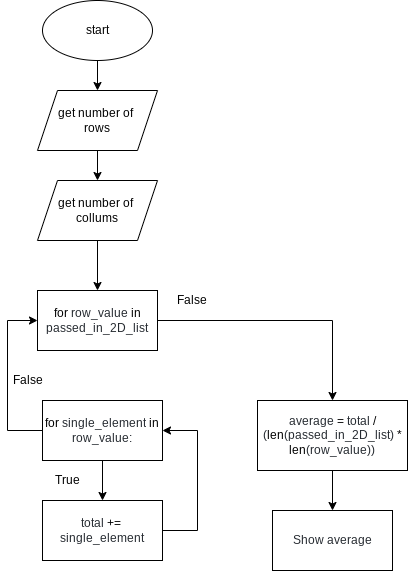

The diagram above was exported from draw.io. Its source (the exported page's mxGraphModel, read from the mxfile embedded in the PNG):
<mxGraphModel dx="594" dy="1730" grid="1" gridSize="10" guides="1" tooltips="1" connect="1" arrows="1" fold="1" page="1" pageScale="1" pageWidth="827" pageHeight="1169" math="0" shadow="0">
  <root>
    <mxCell id="0" />
    <mxCell id="1" parent="0" />
    <mxCell id="34" style="edgeStyle=none;html=1;" parent="1" source="2" target="33" edge="1">
      <mxGeometry relative="1" as="geometry" />
    </mxCell>
    <mxCell id="2" value="start" style="ellipse;whiteSpace=wrap;html=1;" parent="1" vertex="1">
      <mxGeometry x="245" y="-220" width="110" height="60" as="geometry" />
    </mxCell>
    <mxCell id="57" style="edgeStyle=none;html=1;" parent="1" source="33" target="55" edge="1">
      <mxGeometry relative="1" as="geometry" />
    </mxCell>
    <mxCell id="33" value="get number of &lt;br&gt;rows" style="shape=parallelogram;perimeter=parallelogramPerimeter;whiteSpace=wrap;html=1;fixedSize=1;" parent="1" vertex="1">
      <mxGeometry x="240" y="-130" width="120" height="60" as="geometry" />
    </mxCell>
    <mxCell id="58" style="edgeStyle=none;html=1;entryX=0.5;entryY=0;entryDx=0;entryDy=0;" parent="1" source="55" target="59" edge="1">
      <mxGeometry relative="1" as="geometry">
        <mxPoint x="300" y="120" as="targetPoint" />
      </mxGeometry>
    </mxCell>
    <mxCell id="55" value="get number of &lt;br&gt;collums" style="shape=parallelogram;perimeter=parallelogramPerimeter;whiteSpace=wrap;html=1;fixedSize=1;" parent="1" vertex="1">
      <mxGeometry x="240" y="-40" width="120" height="60" as="geometry" />
    </mxCell>
    <mxCell id="61" style="edgeStyle=elbowEdgeStyle;html=1;entryX=0.5;entryY=0;entryDx=0;entryDy=0;elbow=vertical;rounded=0;" parent="1" source="59" target="60" edge="1">
      <mxGeometry relative="1" as="geometry">
        <Array as="points">
          <mxPoint x="460" y="100" />
        </Array>
      </mxGeometry>
    </mxCell>
    <mxCell id="59" value="&lt;span class=&quot;pl-k&quot; style=&quot;box-sizing: border-box ; font-family: , , &amp;#34;sf mono&amp;#34; , &amp;#34;menlo&amp;#34; , &amp;#34;consolas&amp;#34; , &amp;#34;liberation mono&amp;#34; , monospace&quot;&gt;for&lt;/span&gt;&lt;span style=&quot;color: rgb(36 , 41 , 47) ; font-family: , , &amp;#34;sf mono&amp;#34; , &amp;#34;menlo&amp;#34; , &amp;#34;consolas&amp;#34; , &amp;#34;liberation mono&amp;#34; , monospace&quot;&gt; &lt;/span&gt;&lt;span class=&quot;pl-s1&quot; style=&quot;box-sizing: border-box ; color: rgb(36 , 41 , 47) ; font-family: , , &amp;#34;sf mono&amp;#34; , &amp;#34;menlo&amp;#34; , &amp;#34;consolas&amp;#34; , &amp;#34;liberation mono&amp;#34; , monospace&quot;&gt;&lt;span class=&quot;pl-token&quot; style=&quot;box-sizing: border-box&quot;&gt;row_value&lt;/span&gt;&lt;/span&gt;&lt;span style=&quot;color: rgb(36 , 41 , 47) ; font-family: , , &amp;#34;sf mono&amp;#34; , &amp;#34;menlo&amp;#34; , &amp;#34;consolas&amp;#34; , &amp;#34;liberation mono&amp;#34; , monospace&quot;&gt; &lt;/span&gt;&lt;span class=&quot;pl-c1&quot; style=&quot;box-sizing: border-box ; font-family: , , &amp;#34;sf mono&amp;#34; , &amp;#34;menlo&amp;#34; , &amp;#34;consolas&amp;#34; , &amp;#34;liberation mono&amp;#34; , monospace&quot;&gt;in&lt;/span&gt;&lt;span style=&quot;color: rgb(36 , 41 , 47) ; font-family: , , &amp;#34;sf mono&amp;#34; , &amp;#34;menlo&amp;#34; , &amp;#34;consolas&amp;#34; , &amp;#34;liberation mono&amp;#34; , monospace&quot;&gt; &lt;/span&gt;&lt;span class=&quot;pl-s1&quot; style=&quot;box-sizing: border-box ; color: rgb(36 , 41 , 47) ; font-family: , , &amp;#34;sf mono&amp;#34; , &amp;#34;menlo&amp;#34; , &amp;#34;consolas&amp;#34; , &amp;#34;liberation mono&amp;#34; , monospace&quot;&gt;&lt;span class=&quot;pl-token&quot; style=&quot;box-sizing: border-box&quot;&gt;passed_in_2D_list&lt;/span&gt;&lt;/span&gt;" style="rounded=0;whiteSpace=wrap;html=1;" parent="1" vertex="1">
      <mxGeometry x="240" y="70" width="120" height="60" as="geometry" />
    </mxCell>
    <mxCell id="62" style="edgeStyle=none;html=1;entryX=0.5;entryY=0;entryDx=0;entryDy=0;" parent="1" source="60" target="63" edge="1">
      <mxGeometry relative="1" as="geometry">
        <mxPoint x="530" y="290" as="targetPoint" />
      </mxGeometry>
    </mxCell>
    <mxCell id="60" value="&lt;span class=&quot;pl-s1&quot; style=&quot;box-sizing: border-box ; color: rgb(36 , 41 , 47)&quot;&gt;&lt;span class=&quot;pl-token&quot; style=&quot;box-sizing: border-box&quot;&gt;average&lt;/span&gt;&lt;/span&gt;&lt;span style=&quot;color: rgb(36 , 41 , 47)&quot;&gt; &lt;/span&gt;&lt;span class=&quot;pl-c1&quot; style=&quot;box-sizing: border-box&quot;&gt;=&lt;/span&gt;&lt;span style=&quot;color: rgb(36 , 41 , 47)&quot;&gt; &lt;/span&gt;&lt;span class=&quot;pl-s1&quot; style=&quot;box-sizing: border-box ; color: rgb(36 , 41 , 47)&quot;&gt;&lt;span class=&quot;pl-token&quot; style=&quot;box-sizing: border-box&quot;&gt;total&lt;/span&gt;&lt;/span&gt;&lt;span style=&quot;color: rgb(36 , 41 , 47)&quot;&gt; &lt;/span&gt;&lt;span class=&quot;pl-c1&quot; style=&quot;box-sizing: border-box&quot;&gt;/&lt;/span&gt;&lt;span style=&quot;color: rgb(36 , 41 , 47)&quot;&gt; (&lt;/span&gt;&lt;span class=&quot;pl-en&quot; style=&quot;box-sizing: border-box&quot;&gt;&lt;span class=&quot;pl-token&quot; style=&quot;box-sizing: border-box&quot;&gt;len&lt;/span&gt;&lt;/span&gt;&lt;span style=&quot;color: rgb(36 , 41 , 47)&quot;&gt;(&lt;/span&gt;&lt;span class=&quot;pl-s1&quot; style=&quot;box-sizing: border-box ; color: rgb(36 , 41 , 47)&quot;&gt;&lt;span class=&quot;pl-token&quot; style=&quot;box-sizing: border-box&quot;&gt;passed_in_2D_list&lt;/span&gt;&lt;/span&gt;&lt;span style=&quot;color: rgb(36 , 41 , 47)&quot;&gt;) &lt;/span&gt;&lt;span class=&quot;pl-c1&quot; style=&quot;box-sizing: border-box&quot;&gt;*&lt;/span&gt;&lt;span style=&quot;color: rgb(36 , 41 , 47)&quot;&gt; &lt;/span&gt;&lt;span class=&quot;pl-en&quot; style=&quot;box-sizing: border-box&quot;&gt;&lt;span class=&quot;pl-token&quot; style=&quot;box-sizing: border-box&quot;&gt;len&lt;/span&gt;&lt;/span&gt;&lt;span style=&quot;color: rgb(36 , 41 , 47)&quot;&gt;(&lt;/span&gt;&lt;span class=&quot;pl-s1&quot; style=&quot;box-sizing: border-box ; color: rgb(36 , 41 , 47)&quot;&gt;&lt;span class=&quot;pl-token&quot; style=&quot;box-sizing: border-box&quot;&gt;row_value&lt;/span&gt;&lt;/span&gt;&lt;span style=&quot;color: rgb(36 , 41 , 47)&quot;&gt;))&lt;/span&gt;" style="rounded=0;whiteSpace=wrap;html=1;" parent="1" vertex="1">
      <mxGeometry x="460" y="180" width="150" height="70" as="geometry" />
    </mxCell>
    <mxCell id="63" value="&lt;font color=&quot;#24292f&quot;&gt;Show average&lt;/font&gt;" style="rounded=0;whiteSpace=wrap;html=1;" parent="1" vertex="1">
      <mxGeometry x="475" y="290" width="120" height="60" as="geometry" />
    </mxCell>
    <mxCell id="68" style="edgeStyle=elbowEdgeStyle;rounded=0;elbow=vertical;html=1;entryX=0;entryY=0.5;entryDx=0;entryDy=0;" parent="1" source="65" target="59" edge="1">
      <mxGeometry relative="1" as="geometry">
        <Array as="points">
          <mxPoint x="210" y="210" />
        </Array>
      </mxGeometry>
    </mxCell>
    <mxCell id="73" style="edgeStyle=none;html=1;entryX=0.5;entryY=0;entryDx=0;entryDy=0;" edge="1" parent="1" source="65" target="70">
      <mxGeometry relative="1" as="geometry" />
    </mxCell>
    <mxCell id="65" value="&lt;span class=&quot;pl-k&quot; style=&quot;box-sizing: border-box ; font-family: , , &amp;#34;sf mono&amp;#34; , &amp;#34;menlo&amp;#34; , &amp;#34;consolas&amp;#34; , &amp;#34;liberation mono&amp;#34; , monospace ; background-color: rgb(255 , 255 , 255)&quot;&gt;for&lt;/span&gt;&lt;span style=&quot;color: rgb(36 , 41 , 47) ; font-family: , , &amp;#34;sf mono&amp;#34; , &amp;#34;menlo&amp;#34; , &amp;#34;consolas&amp;#34; , &amp;#34;liberation mono&amp;#34; , monospace ; background-color: rgb(255 , 255 , 255)&quot;&gt; &lt;/span&gt;&lt;span class=&quot;pl-s1&quot; style=&quot;box-sizing: border-box ; color: rgb(36 , 41 , 47) ; font-family: , , &amp;#34;sf mono&amp;#34; , &amp;#34;menlo&amp;#34; , &amp;#34;consolas&amp;#34; , &amp;#34;liberation mono&amp;#34; , monospace ; background-color: rgb(255 , 255 , 255)&quot;&gt;&lt;span class=&quot;pl-token&quot; style=&quot;box-sizing: border-box&quot;&gt;single_element&lt;/span&gt;&lt;/span&gt;&lt;span style=&quot;color: rgb(36 , 41 , 47) ; font-family: , , &amp;#34;sf mono&amp;#34; , &amp;#34;menlo&amp;#34; , &amp;#34;consolas&amp;#34; , &amp;#34;liberation mono&amp;#34; , monospace ; background-color: rgb(255 , 255 , 255)&quot;&gt; &lt;/span&gt;&lt;span class=&quot;pl-c1&quot; style=&quot;box-sizing: border-box ; font-family: , , &amp;#34;sf mono&amp;#34; , &amp;#34;menlo&amp;#34; , &amp;#34;consolas&amp;#34; , &amp;#34;liberation mono&amp;#34; , monospace ; background-color: rgb(255 , 255 , 255)&quot;&gt;in&lt;/span&gt;&lt;span style=&quot;color: rgb(36 , 41 , 47) ; font-family: , , &amp;#34;sf mono&amp;#34; , &amp;#34;menlo&amp;#34; , &amp;#34;consolas&amp;#34; , &amp;#34;liberation mono&amp;#34; , monospace ; background-color: rgb(255 , 255 , 255)&quot;&gt; &lt;/span&gt;&lt;span class=&quot;pl-s1&quot; style=&quot;box-sizing: border-box ; color: rgb(36 , 41 , 47) ; font-family: , , &amp;#34;sf mono&amp;#34; , &amp;#34;menlo&amp;#34; , &amp;#34;consolas&amp;#34; , &amp;#34;liberation mono&amp;#34; , monospace ; background-color: rgb(255 , 255 , 255)&quot;&gt;&lt;span class=&quot;pl-token&quot; style=&quot;box-sizing: border-box&quot;&gt;row_value&lt;/span&gt;&lt;/span&gt;&lt;span style=&quot;color: rgb(36 , 41 , 47) ; font-family: , , &amp;#34;sf mono&amp;#34; , &amp;#34;menlo&amp;#34; , &amp;#34;consolas&amp;#34; , &amp;#34;liberation mono&amp;#34; , monospace ; background-color: rgb(255 , 255 , 255)&quot;&gt;:&lt;/span&gt;" style="rounded=0;whiteSpace=wrap;html=1;" parent="1" vertex="1">
      <mxGeometry x="245" y="180" width="120" height="60" as="geometry" />
    </mxCell>
    <mxCell id="74" style="edgeStyle=elbowEdgeStyle;html=1;entryX=1;entryY=0.5;entryDx=0;entryDy=0;exitX=1;exitY=0.5;exitDx=0;exitDy=0;rounded=0;" edge="1" parent="1" source="70" target="65">
      <mxGeometry relative="1" as="geometry">
        <Array as="points">
          <mxPoint x="400" y="270" />
        </Array>
      </mxGeometry>
    </mxCell>
    <mxCell id="70" value="&lt;span class=&quot;pl-s1&quot; style=&quot;text-align: left ; box-sizing: border-box ; color: rgb(36 , 41 , 47) ; background-color: rgb(255 , 255 , 255)&quot;&gt;&lt;span class=&quot;pl-token&quot; style=&quot;box-sizing: border-box&quot;&gt;total&lt;/span&gt;&lt;/span&gt;&lt;span style=&quot;text-align: left ; color: rgb(36 , 41 , 47) ; background-color: rgb(255 , 255 , 255)&quot;&gt;&amp;nbsp;&lt;/span&gt;&lt;span class=&quot;pl-c1&quot; style=&quot;text-align: left ; box-sizing: border-box ; background-color: rgb(255 , 255 , 255)&quot;&gt;+=&lt;/span&gt;&lt;span style=&quot;text-align: left ; color: rgb(36 , 41 , 47) ; background-color: rgb(255 , 255 , 255)&quot;&gt;&amp;nbsp;&lt;br&gt;&lt;/span&gt;&lt;span class=&quot;pl-s1&quot; style=&quot;text-align: left ; box-sizing: border-box ; color: rgb(36 , 41 , 47) ; background-color: rgb(255 , 255 , 255)&quot;&gt;&lt;span class=&quot;pl-token&quot; style=&quot;box-sizing: border-box&quot;&gt;single_element&lt;/span&gt;&lt;/span&gt;" style="rounded=0;whiteSpace=wrap;html=1;" parent="1" vertex="1">
      <mxGeometry x="245" y="280" width="120" height="60" as="geometry" />
    </mxCell>
    <mxCell id="72" value="False" style="text;html=1;align=center;verticalAlign=middle;resizable=0;points=[];autosize=1;strokeColor=none;fillColor=none;" vertex="1" parent="1">
      <mxGeometry x="205" y="150" width="50" height="20" as="geometry" />
    </mxCell>
    <mxCell id="75" value="True" style="text;html=1;align=center;verticalAlign=middle;resizable=0;points=[];autosize=1;strokeColor=none;fillColor=none;" vertex="1" parent="1">
      <mxGeometry x="250" y="250" width="40" height="20" as="geometry" />
    </mxCell>
    <mxCell id="76" value="False" style="text;html=1;align=center;verticalAlign=middle;resizable=0;points=[];autosize=1;strokeColor=none;fillColor=none;" vertex="1" parent="1">
      <mxGeometry x="369" y="70" width="50" height="20" as="geometry" />
    </mxCell>
  </root>
</mxGraphModel>